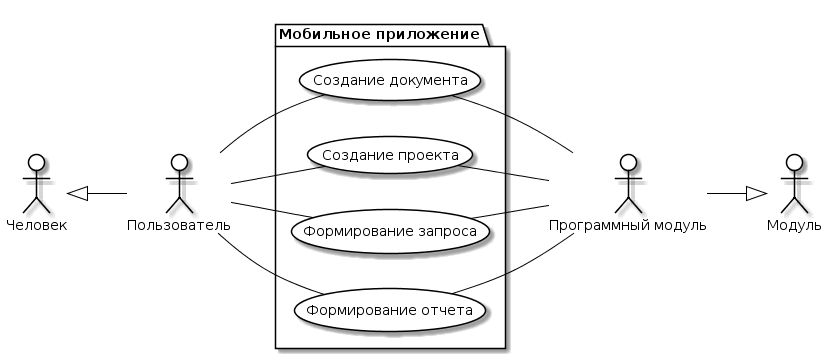

The diagram above was rendered by PlantUML. Its source (embedded in the PNG):
@startuml
skinparam actor {
	BackgroundColor White
	ArrowColor Black
	BorderColor Black
}
skinparam usecase {
	BackgroundColor White
	ArrowColor Black
	BorderColor Black
}
left to right direction
actor P0 as "Человек"
actor M0 as "Модуль"
actor P as "Пользователь"
actor M as "Программный модуль"

package APP as "Мобильное приложение"{
usecase A as "Создание документа"
usecase B as "Создание проекта"
usecase C as "Формирование запроса"
usecase D as "Формирование отчета"
P -- (A)
(A) -- M
P -- (B)
(B) -- M
P -- (C)
(C) -- M
P -- (D)
(D) -- M
}
P0 <|-- P
M --|> M0
@enduml